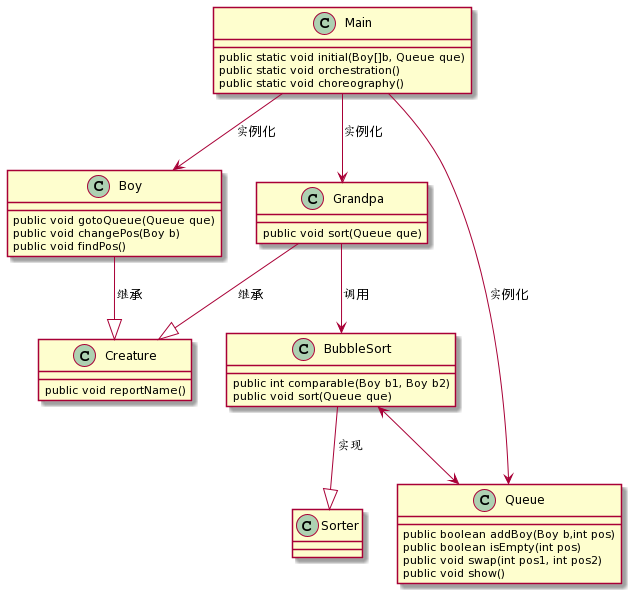

The diagram above was rendered by PlantUML. Its source (embedded in the PNG):
@startuml
Boy --|> Creature : 继承
Grandpa --|> Creature : 继承
BubbleSort --|> Sorter : 实现
Main --> Boy : 实例化
Main --> Grandpa : 实例化
Main --> Queue : 实例化
Grandpa --> BubbleSort : 调用
BubbleSort <--> Queue

Main : public static void initial(Boy[]b, Queue que)
Main : public static void orchestration()
Main : public static void choreography()

Boy : public void gotoQueue(Queue que)
Boy : public void changePos(Boy b)
Boy : public void findPos()

Grandpa :  public void sort(Queue que)

Creature : public void reportName()

BubbleSort : public int comparable(Boy b1, Boy b2)
BubbleSort : public void sort(Queue que)

Queue : public boolean addBoy(Boy b,int pos)
Queue : public boolean isEmpty(int pos)
Queue : public void swap(int pos1, int pos2)
Queue : public void show()
@enduml